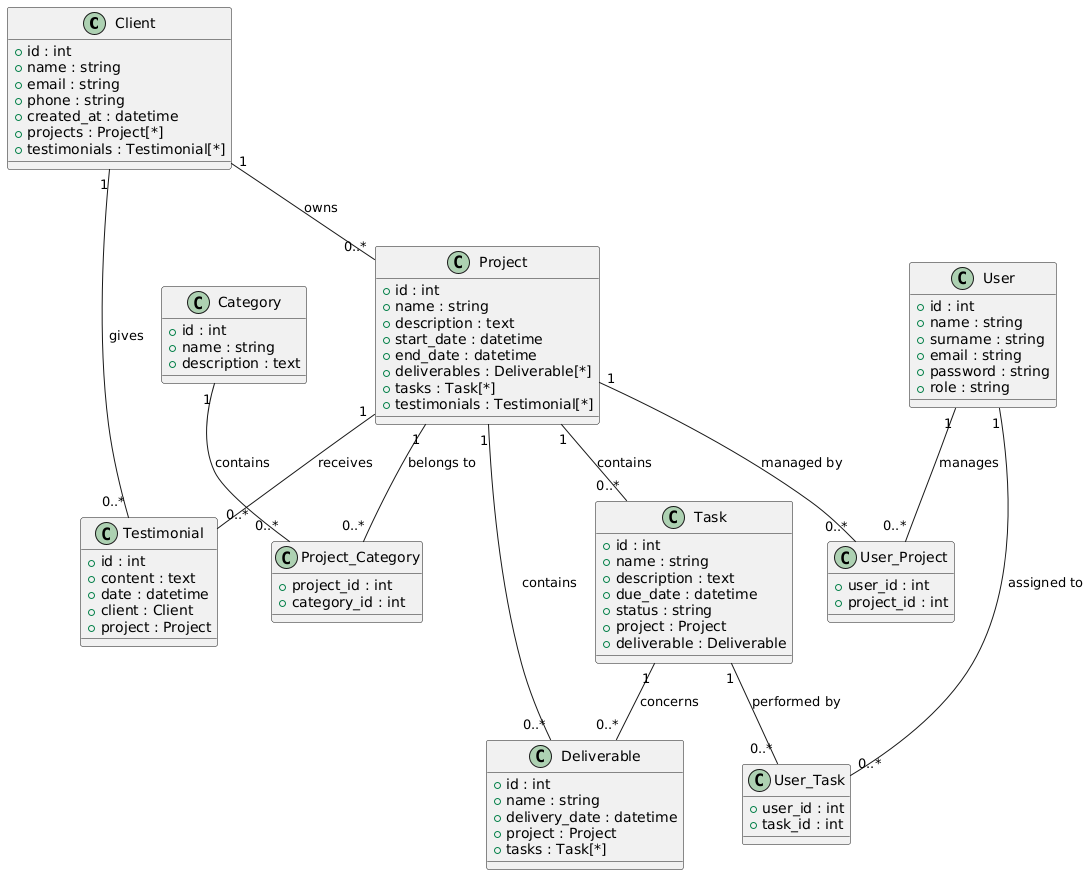

The diagram above was rendered by PlantUML. Its source (embedded in the PNG):
@startuml
' Entity Client
class Client {
    + id : int
    + name : string
    + email : string
    + phone : string
    + created_at : datetime
    + projects : Project[*]
    + testimonials : Testimonial[*]
}

' Entity Project
class Project {
    + id : int
    + name : string
    + description : text
    + start_date : datetime
    + end_date : datetime
    + deliverables : Deliverable[*]
    + tasks : Task[*]
    + testimonials : Testimonial[*]
}

' Entity Deliverable
class Deliverable {
    + id : int
    + name : string
    + delivery_date : datetime
    + project : Project
    + tasks : Task[*]
}

' Entity Testimonial
class Testimonial {
    + id : int
    + content : text
    + date : datetime
    + client : Client
    + project : Project
}

' Entity User
class User {
    + id : int
    + name : string
    + surname : string
    + email : string
    + password : string
    + role : string
}

' Entity Task
class Task {
    + id : int
    + name : string
    + description : text
    + due_date : datetime
    + status : string
    + project : Project
    + deliverable : Deliverable
}

' Entity Category
class Category {
    + id : int
    + name : string
    + description : text
}

' Intermediate Table User_Project
class User_Project {
    + user_id : int
    + project_id : int
}

' Intermediate Table User_Task
class User_Task {
    + user_id : int
    + task_id : int
}

' Intermediate Table Project_Category
class Project_Category {
    + project_id : int
    + category_id : int
}

' Relationships
Client "1" -- "0..*" Project : owns
Project "1" -- "0..*" Deliverable : contains
Client "1" -- "0..*" Testimonial : gives
Project "1" -- "0..*" Task : contains
Task "1" -- "0..*" Deliverable : concerns
Project "1" -- "0..*" Testimonial : receives

User "1" -- "0..*" User_Project : manages
Project "1" -- "0..*" User_Project : managed by

User "1" -- "0..*" User_Task : assigned to
Task "1" -- "0..*" User_Task : performed by

Project "1" -- "0..*" Project_Category : belongs to
Category "1" -- "0..*" Project_Category : contains
@enduml